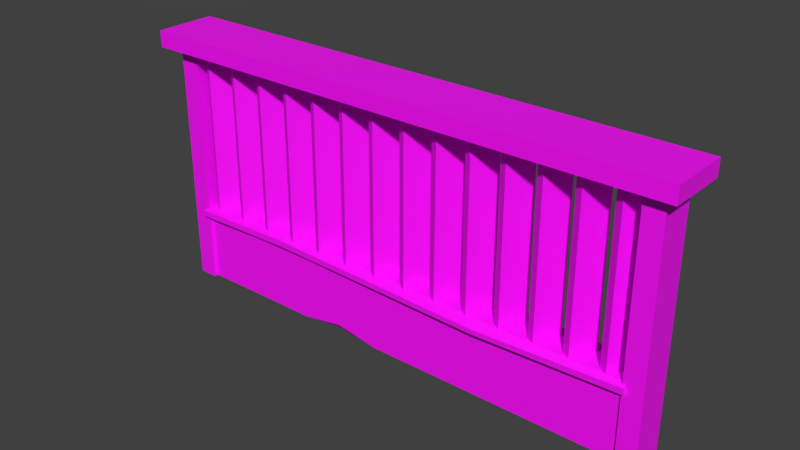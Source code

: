 # Source: Fence2.blend  (saved by Blender 2.80.74; exported with 4.5.12 LTS)
import bpy
from mathutils import Matrix  # noqa: F401  (used for matrix-valued properties, if any)

bpy.ops.wm.read_factory_settings(use_empty=True)
scene = bpy.context.scene
scene.name = 'Scene'

# ---- images (referenced by path relative to the original .blend; pixels are not part of the script)
import os
ASSET_DIR = os.environ.get("B2B_ASSET_DIR", "")  # directory of the original .blend (textures are referenced by path, not embedded)
HERE = os.path.dirname(os.path.abspath(__file__))  # packed textures are extracted next to this script under _unpacked/

def load_image(name, relpath, width, height, colorspace="sRGB"):
    """Load a texture the original file referenced (path relative to the .blend, or extracted next to this script)."""
    p = next((c for c in (os.path.join(HERE, relpath), os.path.join(ASSET_DIR, relpath)) if relpath and os.path.exists(c)), "")
    if p:
        img = bpy.data.images.load(p, check_existing=True)
        img.name = name
    else:  # same state as the original file: an image datablock whose file is absent (Cycles renders it pink)
        img = bpy.data.images.new(name, width, height)
        img.source = "FILE"
        img.filepath = "//" + (relpath or name)
    img.colorspace_settings.name = colorspace
    return img
img_uvfence2 = load_image('UVFence2', 'PolygonCity_Texture.psd', 1024, 1024, 'sRGB')

# ---- materials (node trees are filled in below, after node groups)
mat_lambert1 = bpy.data.materials.new('lambert1')
mat_lambert1.use_transparent_shadow = False
mat_lambert1.diffuse_color = (1.0, 1.0, 1.0, 1.0)
mat_lambert1.roughness = 0.5528

# ---- material node trees
mat_lambert1.use_nodes = True; mat_lambert1.node_tree.nodes.clear()
_N = mat_lambert1.node_tree.nodes; _L = mat_lambert1.node_tree.links
n0 = _N.new('ShaderNodeOutputMaterial'); n0.name = 'Material Output'; n0.location = (300, 300)
n1 = _N.new('ShaderNodeBsdfPrincipled'); n1.name = 'Principled BSDF'; n1.location = (10, 300)
n1.distribution = 'GGX'
n1.subsurface_method = 'BURLEY'
n1.inputs[2].default_value = 0.5528
n1.inputs[3].default_value = 1.45
n1.inputs[27].default_value = (0.0, 0.0, 0.0, 1.0)
n1.inputs[28].default_value = 1.0
n2 = _N.new('ShaderNodeNormalMap'); n2.name = 'Normal Map'; n2.location = (-300, -300)
n2.label = 'Normal/Map'
n2.inputs[0].default_value = 0.35
n3 = _N.new('ShaderNodeTexImage'); n3.name = 'Image Texture'; n3.location = (-300, 600)
n3.image = img_uvfence2
_L.new(n1.outputs[0], n0.inputs[0])
_L.new(n2.outputs[0], n1.inputs[5])
_L.new(n3.outputs[0], n1.inputs[0])
n0.is_active_output = True

# ---- world
world_world = bpy.data.worlds.new('World'); scene.world = world_world
world_world.color = (0.05088, 0.05088, 0.05088)
world_world.use_sun_shadow = False
world_world.sun_shadow_jitter_overblur = 0.0

# ---- meshes
me_mesh = bpy.data.meshes.new('Mesh')
me_mesh.from_pydata([(-2.518, -0.1488, 0.01152), (2.544, -0.1488, 0.01152), (-2.518, -0.1488, 0.7042), (2.544, -0.1488, 0.7154), (-2.518, 0.1606, 0.7042), (2.544, 0.1606, 0.7154), (-2.518, 0.1606, 0.01152), (2.544, 0.1606, 0.01152), (-2.518, -0.1488, 0.8275), (2.544, -0.1488, 0.8275), (2.544, 0.1606, 0.8275), (-2.518, 0.1606, 0.8275), (-2.518, -0.2258, 0.7507), (2.544, -0.2258, 0.7507), (2.544, -0.2258, 0.815), (-2.518, -0.2258, 0.815), (-2.518, 0.2375, 0.7507), (2.544, 0.2375, 0.7507), (-2.518, 0.2375, 0.815), (2.544, 0.2375, 0.815), (-1.427, -0.05417, 0.8275), (-1.427, 0.1606, 0.8275), (-1.427, 0.2108, 0.7848), (-1.427, 0.2108, 0.7507), (-1.427, 0.1606, 0.7249), (-1.427, 0.1606, 0.01152), (-1.427, -0.1488, 0.01152), (-1.427, -0.1488, 0.6914), (-1.427, -0.1959, 0.7507), (-1.427, -0.1959, 0.815), (1.025, -0.1488, 0.8275), (1.025, 0.07037, 0.8275), (1.025, 0.2539, 0.815), (1.025, 0.2539, 0.7336), (1.025, 0.1606, 0.6716), (1.025, 0.1606, 0.01152), (1.025, -0.1488, 0.01152), (1.025, -0.1488, 0.6639), (1.025, -0.2462, 0.721), (1.025, -0.2462, 0.7715), (-1.427, -0.1488, 0.2116), (-2.518, -0.1488, 0.1441), (-2.518, 0.1606, 0.1637), (-1.427, 0.1606, 0.1102), (1.025, 0.1606, 0.2055), (2.544, 0.1606, 0.09065), (2.544, -0.1488, 0.2059), (1.025, -0.1488, 0.1115), (-1.117, -0.1488, 0.01152), (-0.1997, -0.1488, 0.01152), (-0.6607, -0.1488, 0.08858), (-0.6967, -0.08394, 0.01152), (-0.1866, 0.1606, 0.01152), (0.8586, 0.1606, 0.01152), (0.5444, 0.1606, 0.09822), (0.5588, 0.07378, 0.01152), (-2.216, 0.1119, 2.621), (-2.216, 0.1119, 0.7398), (-2.341, -0.1556, 2.621), (-2.341, -0.1556, 0.7398), (-2.297, 0.1556, 2.621), (-2.297, 0.1556, 0.7398), (-2.422, -0.1119, 2.621), (-2.422, -0.1119, 0.7398), (-1.856, 0.1119, 2.621), (-1.856, 0.1119, 0.7398), (-1.981, -0.1556, 2.621), (-1.981, -0.1556, 0.7398), (-1.937, 0.1556, 2.621), (-1.937, 0.1556, 0.7398), (-2.062, -0.1119, 2.621), (-2.062, -0.1119, 0.7398), (-1.496, 0.1119, 2.621), (-1.496, 0.1119, 0.7398), (-1.621, -0.1556, 2.621), (-1.621, -0.1556, 0.7398), (-1.577, 0.1556, 2.621), (-1.577, 0.1556, 0.7398), (-1.702, -0.1119, 2.621), (-1.702, -0.1119, 0.7398), (-1.136, 0.1119, 2.621), (-1.136, 0.1119, 0.7398), (-1.261, -0.1556, 2.621), (-1.261, -0.1556, 0.7398), (-1.217, 0.1556, 2.621), (-1.217, 0.1556, 0.7398), (-1.342, -0.1119, 2.621), (-1.342, -0.1119, 0.7398), (-0.7758, 0.1119, 2.621), (-0.7758, 0.1119, 0.7398), (-0.9011, -0.1556, 2.621), (-0.9011, -0.1556, 0.7398), (-0.8568, 0.1556, 2.621), (-0.8568, 0.1556, 0.7398), (-0.9821, -0.1119, 2.621), (-0.9821, -0.1119, 0.7398), (-0.4158, 0.1119, 2.615), (-0.4158, 0.1119, 0.734), (-0.5411, -0.1556, 2.615), (-0.5411, -0.1556, 0.734), (-0.4968, 0.1556, 2.615), (-0.4968, 0.1556, 0.734), (-0.6221, -0.1119, 2.615), (-0.6221, -0.1119, 0.734), (-0.05582, 0.1119, 2.615), (-0.05582, 0.1119, 0.734), (-0.1811, -0.1556, 2.615), (-0.1811, -0.1556, 0.734), (-0.1368, 0.1556, 2.615), (-0.1368, 0.1556, 0.734), (-0.2621, -0.1119, 2.615), (-0.2621, -0.1119, 0.734), (0.3042, 0.1119, 2.615), (0.3042, 0.1119, 0.734), (0.1789, -0.1556, 2.615), (0.1789, -0.1556, 0.734), (0.2232, 0.1556, 2.615), (0.2232, 0.1556, 0.734), (0.09795, -0.1119, 2.615), (0.09795, -0.1119, 0.734), (0.6642, 0.1119, 2.615), (0.6642, 0.1119, 0.734), (0.5389, -0.1556, 2.615), (0.5389, -0.1556, 0.734), (0.5832, 0.1556, 2.615), (0.5832, 0.1556, 0.734), (0.4579, -0.1119, 2.615), (0.4579, -0.1119, 0.734), (1.024, 0.1119, 2.615), (1.024, 0.1119, 0.734), (0.8989, -0.1556, 2.615), (0.8989, -0.1556, 0.734), (0.9432, 0.1556, 2.615), (0.9432, 0.1556, 0.734), (0.8179, -0.1119, 2.615), (0.8179, -0.1119, 0.734), (1.384, 0.1119, 2.615), (1.384, 0.1119, 0.734), (1.259, -0.1556, 2.615), (1.259, -0.1556, 0.734), (1.303, 0.1556, 2.615), (1.303, 0.1556, 0.734), (1.178, -0.1119, 2.615), (1.178, -0.1119, 0.734), (1.744, 0.1119, 2.615), (1.744, 0.1119, 0.734), (1.619, -0.1556, 2.615), (1.619, -0.1556, 0.734), (1.663, 0.1556, 2.615), (1.663, 0.1556, 0.734), (1.538, -0.1119, 2.615), (1.538, -0.1119, 0.734), (2.104, 0.1119, 2.615), (2.104, 0.1119, 0.734), (1.979, -0.1556, 2.615), (1.979, -0.1556, 0.734), (2.023, 0.1556, 2.615), (2.023, 0.1556, 0.734), (1.898, -0.1119, 2.615), (1.898, -0.1119, 0.734), (2.464, 0.1119, 2.615), (2.464, 0.1119, 0.734), (2.339, -0.1556, 2.615), (2.339, -0.1556, 0.734), (2.383, 0.1556, 2.615), (2.383, 0.1556, 0.734), (2.258, -0.1119, 2.615), (2.258, -0.1119, 0.734), (-2.832, -0.3243, 2.587), (-2.832, -0.3243, 2.758), (-2.832, 0.3243, 2.587), (-2.832, 0.3243, 2.758), (2.854, -0.3243, 2.587), (2.854, -0.3243, 2.758), (2.854, 0.3243, 2.587), (2.854, 0.3243, 2.758), (-2.686, -0.1875, 0.005919), (-2.686, -0.1875, 2.699), (-2.686, 0.1875, 0.005919), (-2.686, 0.1875, 2.699), (-2.483, -0.1875, 0.005919), (-2.483, -0.1875, 2.699), (-2.483, 0.1875, 0.005919), (-2.483, 0.1875, 2.699), (2.512, -0.1875, 0.005919), (2.512, -0.1875, 2.699), (2.512, 0.1875, 0.005919), (2.512, 0.1875, 2.699), (2.715, -0.1875, 0.005919), (2.715, -0.1875, 2.699), (2.715, 0.1875, 0.005919), (2.715, 0.1875, 2.699)], [], [(0, 26, 40, 41), (8, 20, 21, 11), (42, 43, 25, 6), (6, 25, 26, 0), (1, 7, 45, 46), (6, 0, 41, 42), (12, 28, 29, 15), (3, 5, 10, 9), (23, 16, 18, 22), (4, 2, 8, 11), (2, 27, 28, 12), (3, 9, 14, 13), (29, 20, 8, 15), (8, 2, 12, 15), (24, 4, 16, 23), (4, 11, 18, 16), (11, 21, 22, 18), (10, 5, 17, 19), (20, 30, 31, 21), (22, 21, 31, 32), (33, 23, 22, 32), (34, 24, 23, 33), (54, 44, 35, 53), (51, 25, 52, 55), (50, 40, 26, 48), (28, 27, 37, 38), (29, 28, 38, 39), (39, 30, 20, 29), (30, 9, 10, 31), (32, 31, 10, 19), (17, 33, 32, 19), (5, 34, 33, 17), (35, 44, 45, 7), (36, 35, 7, 1), (47, 36, 1, 46), (38, 37, 3, 13), (39, 38, 13, 14), (9, 30, 39, 14), (41, 40, 27, 2), (42, 41, 2, 4), (4, 24, 43, 42), (44, 43, 24, 34), (45, 44, 34, 5), (46, 45, 5, 3), (37, 47, 46, 3), (27, 40, 47, 37), (49, 50, 51), (50, 48, 51), (47, 40, 50, 49, 36), (26, 25, 51, 48), (54, 55, 52), (53, 55, 54), (25, 43, 44, 54, 52), (51, 55, 36, 49), (36, 55, 53, 35), (59, 58, 62, 63), (57, 56, 58, 59), (61, 60, 56, 57), (63, 62, 60, 61), (67, 66, 70, 71), (65, 64, 66, 67), (69, 68, 64, 65), (71, 70, 68, 69), (75, 74, 78, 79), (73, 72, 74, 75), (77, 76, 72, 73), (79, 78, 76, 77), (83, 82, 86, 87), (81, 80, 82, 83), (85, 84, 80, 81), (87, 86, 84, 85), (91, 90, 94, 95), (89, 88, 90, 91), (93, 92, 88, 89), (95, 94, 92, 93), (99, 98, 102, 103), (97, 96, 98, 99), (101, 100, 96, 97), (103, 102, 100, 101), (107, 106, 110, 111), (105, 104, 106, 107), (109, 108, 104, 105), (111, 110, 108, 109), (115, 114, 118, 119), (113, 112, 114, 115), (117, 116, 112, 113), (119, 118, 116, 117), (123, 122, 126, 127), (121, 120, 122, 123), (125, 124, 120, 121), (127, 126, 124, 125), (131, 130, 134, 135), (129, 128, 130, 131), (133, 132, 128, 129), (135, 134, 132, 133), (139, 138, 142, 143), (137, 136, 138, 139), (141, 140, 136, 137), (143, 142, 140, 141), (147, 146, 150, 151), (145, 144, 146, 147), (149, 148, 144, 145), (151, 150, 148, 149), (155, 154, 158, 159), (153, 152, 154, 155), (157, 156, 152, 153), (159, 158, 156, 157), (163, 162, 166, 167), (161, 160, 162, 163), (165, 164, 160, 161), (167, 166, 164, 165), (168, 169, 171, 170), (170, 171, 175, 174), (174, 175, 173, 172), (172, 173, 169, 168), (170, 174, 172, 168), (175, 171, 169, 173), (176, 177, 179, 178), (178, 179, 183, 182), (182, 183, 181, 180), (180, 181, 177, 176), (178, 182, 180, 176), (183, 179, 177, 181), (184, 185, 187, 186), (186, 187, 191, 190), (190, 191, 189, 188), (188, 189, 185, 184)])
me_mesh.polygons.foreach_set('use_smooth', [1, 1, 1, 1, 1, 1, 1, 1, 1, 1, 1, 1, 1, 1, 1, 1, 1, 1, 1, 1, 1, 1, 1, 1, 1, 1, 1, 1, 1, 1, 1, 1, 1, 1, 1, 1, 1, 1, 1, 1, 1, 1, 1, 1, 1, 1, 1, 1, 1, 1, 1, 1, 1, 1, 1, 0, 0, 0, 0, 0, 0, 0, 0, 0, 0, 0, 0, 0, 0, 0, 0, 0, 0, 0, 0, 0, 0, 0, 0, 0, 0, 0, 0, 0, 0, 0, 0, 0, 0, 0, 0, 0, 0, 0, 0, 0, 0, 0, 0, 0, 0, 0, 0, 0, 0, 0, 0, 0, 0, 0, 0, 0, 0, 0, 0, 0, 0, 0, 0, 0, 0, 0, 0, 0, 0, 0, 0])
_k = set([(0, 6), (0, 26), (0, 41), (1, 7), (1, 36), (1, 46), (2, 12), (2, 27), (2, 41), (3, 13), (3, 37), (3, 46), (4, 16), (4, 24), (4, 42), (5, 17), (5, 34), (5, 45), (6, 25), (6, 42), (7, 35), (7, 45), (8, 11), (8, 15), (8, 20), (9, 10), (9, 14), (9, 30), (10, 19), (10, 31), (11, 18), (11, 21), (12, 15), (12, 28), (13, 14), (13, 38), (14, 39), (15, 29), (16, 18), (16, 23), (17, 19), (17, 33), (18, 22), (19, 32), (20, 29), (20, 30), (21, 22), (21, 31), (22, 23), (22, 32), (23, 24), (23, 33), (24, 34), (25, 52), (26, 48), (27, 28), (27, 37), (28, 29), (28, 38), (29, 39), (30, 39), (31, 32), (32, 33), (33, 34), (35, 53), (36, 49), (37, 38), (38, 39), (48, 50), (48, 51), (49, 50), (49, 51), (50, 51), (52, 54), (52, 55), (53, 54), (53, 55), (54, 55)])
me_mesh.attributes.new('sharp_edge', 'BOOLEAN', 'EDGE').data.foreach_set('value', [ (min(e.vertices), max(e.vertices)) in _k for e in me_mesh.edges])
_uv = me_mesh.uv_layers.new(name='map1')
_uv.uv.foreach_set('vector', [0.7911, 0.02809, 0.7911, 0.1122, 0.7756, 0.1122, 0.7808, 0.02809, 0.1791, 0.05009, 0.2653, 0.05751, 0.2655, 0.07438, 0.1788, 0.07425, 0.6689, 0.4185, 0.673, 0.3344, 0.6806, 0.3344, 0.6806, 0.4185, 0.8931, 0.02416, 0.8915, 0.1082, 0.8676, 0.1078, 0.8692, 0.02371, 0.3681, 0.8605, 0.3681, 0.8843, 0.362, 0.8843, 0.3532, 0.8605, 0.2416, 0.4178, 0.2416, 0.4417, 0.2314, 0.4417, 0.2299, 0.4178, 0.1793, 0.03896, 0.2652, 0.04136, 0.2652, 0.04638, 0.1791, 0.04399, 0.3139, 0.8605, 0.3139, 0.8843, 0.3052, 0.8843, 0.3052, 0.8605, 0.2655, 0.08251, 0.1788, 0.08543, 0.1787, 0.08037, 0.2655, 0.07955, 0.1882, 0.4178, 0.1882, 0.4417, 0.1787, 0.4417, 0.1787, 0.4178, 0.1796, 0.03194, 0.2653, 0.03547, 0.2652, 0.04136, 0.1793, 0.03896, 0.3139, 0.8605, 0.3052, 0.8605, 0.3062, 0.8546, 0.3111, 0.8546, 0.2652, 0.04638, 0.2653, 0.05751, 0.1791, 0.05009, 0.1791, 0.04399, 0.1787, 0.4417, 0.1882, 0.4417, 0.1846, 0.4476, 0.1796, 0.4476, 0.2656, 0.08693, 0.1792, 0.0925, 0.1788, 0.08543, 0.2655, 0.08251, 0.1882, 0.4178, 0.1787, 0.4178, 0.1796, 0.4119, 0.1846, 0.4119, 0.1788, 0.07425, 0.2655, 0.07438, 0.2655, 0.07955, 0.1787, 0.08037, 0.3052, 0.8843, 0.3139, 0.8843, 0.3111, 0.8903, 0.3062, 0.8903, 0.2653, 0.05751, 0.4535, 0.0491, 0.4535, 0.06577, 0.2655, 0.07438, 0.2655, 0.07955, 0.2655, 0.07438, 0.4535, 0.06577, 0.4535, 0.07976, 0.4535, 0.08594, 0.2655, 0.08251, 0.2655, 0.07955, 0.4535, 0.07976, 0.4534, 0.09447, 0.2656, 0.08693, 0.2655, 0.08251, 0.4535, 0.08594, 0.6739, 0.1823, 0.6656, 0.1453, 0.6806, 0.1453, 0.6806, 0.1581, 0.8713, 0.1651, 0.8915, 0.1082, 0.89, 0.205, 0.8835, 0.2631, 0.7851, 0.1713, 0.7756, 0.1122, 0.7911, 0.1122, 0.7911, 0.1361, 0.2652, 0.04136, 0.2653, 0.03547, 0.4533, 0.02809, 0.4534, 0.0367, 0.2652, 0.04638, 0.2652, 0.04136, 0.4534, 0.0367, 0.4535, 0.04055, 0.4535, 0.04055, 0.4535, 0.0491, 0.2653, 0.05751, 0.2652, 0.04638, 0.4535, 0.0491, 0.5693, 0.04925, 0.5692, 0.07295, 0.4535, 0.06577, 0.4535, 0.07976, 0.4535, 0.06577, 0.5692, 0.07295, 0.5692, 0.07893, 0.5692, 0.08386, 0.4535, 0.08594, 0.4535, 0.07976, 0.5692, 0.07893, 0.5694, 0.09035, 0.4534, 0.09447, 0.4535, 0.08594, 0.5692, 0.08386, 0.6806, 0.1453, 0.6656, 0.1453, 0.6745, 0.02809, 0.6806, 0.02809, 0.8657, 0.2991, 0.8892, 0.2995, 0.8874, 0.4151, 0.8639, 0.4147, 0.7834, 0.3014, 0.7911, 0.3014, 0.7911, 0.4185, 0.7761, 0.4185, 0.4534, 0.0367, 0.4533, 0.02809, 0.5694, 0.03188, 0.5693, 0.03839, 0.4535, 0.04055, 0.4534, 0.0367, 0.5693, 0.03839, 0.5693, 0.0433, 0.5693, 0.04925, 0.4535, 0.0491, 0.4535, 0.04055, 0.5693, 0.0433, 0.7808, 0.02809, 0.7756, 0.1122, 0.7386, 0.1122, 0.7377, 0.02809, 0.2299, 0.4178, 0.2314, 0.4417, 0.1882, 0.4417, 0.1882, 0.4178, 0.6272, 0.4185, 0.6256, 0.3344, 0.673, 0.3344, 0.6689, 0.4185, 0.6656, 0.1453, 0.673, 0.3344, 0.6256, 0.3344, 0.6297, 0.1453, 0.6745, 0.02809, 0.6656, 0.1453, 0.6297, 0.1453, 0.6263, 0.02809, 0.3532, 0.8605, 0.362, 0.8843, 0.3139, 0.8843, 0.3139, 0.8605, 0.7408, 0.3014, 0.7834, 0.3014, 0.7761, 0.4185, 0.7368, 0.4185, 0.7386, 0.1122, 0.7756, 0.1122, 0.7834, 0.3014, 0.7408, 0.3014, 0.8664, 0.2038, 0.8633, 0.1679, 0.8713, 0.1651, 0.8633, 0.1679, 0.8672, 0.1317, 0.8713, 0.1651, 0.7834, 0.3014, 0.7756, 0.1122, 0.7851, 0.1713, 0.7911, 0.2069, 0.7911, 0.3014, 0.8676, 0.1078, 0.8915, 0.1082, 0.8713, 0.1651, 0.8672, 0.1317, 0.8931, 0.2619, 0.8835, 0.2631, 0.89, 0.205, 0.8894, 0.2868, 0.8835, 0.2631, 0.8931, 0.2619, 0.6806, 0.3344, 0.673, 0.3344, 0.6656, 0.1453, 0.6739, 0.1823, 0.6806, 0.2387, 0.8713, 0.1651, 0.8835, 0.2631, 0.8657, 0.2991, 0.8664, 0.2038, 0.8657, 0.2991, 0.8835, 0.2631, 0.8894, 0.2868, 0.8892, 0.2995, 0.02809, 0.7355, 0.1732, 0.7355, 0.1732, 0.7426, 0.02809, 0.7426, 0.02809, 0.7725, 0.1732, 0.7725, 0.1732, 0.7952, 0.02809, 0.7952, 0.02809, 0.7654, 0.1732, 0.7654, 0.1732, 0.7725, 0.02809, 0.7725, 0.02809, 0.7426, 0.1732, 0.7426, 0.1732, 0.7654, 0.02809, 0.7654, 0.2293, 0.7355, 0.3744, 0.7355, 0.3744, 0.7426, 0.2293, 0.7426, 0.2293, 0.7725, 0.3744, 0.7725, 0.3744, 0.7952, 0.2293, 0.7952, 0.2293, 0.7654, 0.3744, 0.7654, 0.3744, 0.7725, 0.2293, 0.7725, 0.2293, 0.7426, 0.3744, 0.7426, 0.3744, 0.7654, 0.2293, 0.7654, 0.1787, 0.2959, 0.3237, 0.2959, 0.3237, 0.303, 0.1787, 0.303, 0.1787, 0.3329, 0.3237, 0.3329, 0.3237, 0.3557, 0.1787, 0.3557, 0.1787, 0.3258, 0.3237, 0.3258, 0.3237, 0.3329, 0.1787, 0.3329, 0.1787, 0.303, 0.3237, 0.303, 0.3237, 0.3258, 0.1787, 0.3258, 0.2293, 0.6195, 0.3744, 0.6195, 0.3744, 0.6266, 0.2293, 0.6266, 0.2293, 0.6565, 0.3744, 0.6565, 0.3744, 0.6793, 0.2293, 0.6793, 0.2293, 0.6494, 0.3744, 0.6494, 0.3744, 0.6565, 0.2293, 0.6565, 0.2293, 0.6266, 0.3744, 0.6266, 0.3744, 0.6494, 0.2293, 0.6494, 0.02809, 0.6195, 0.1732, 0.6195, 0.1732, 0.6266, 0.02809, 0.6266, 0.02809, 0.6565, 0.1732, 0.6565, 0.1732, 0.6793, 0.02809, 0.6793, 0.02809, 0.6494, 0.1732, 0.6494, 0.1732, 0.6565, 0.02809, 0.6565, 0.02809, 0.6266, 0.1732, 0.6266, 0.1732, 0.6494, 0.02809, 0.6494, 0.1732, 0.9112, 0.02809, 0.9112, 0.02809, 0.9041, 0.1732, 0.9041, 0.1732, 0.8742, 0.02809, 0.8742, 0.02809, 0.8514, 0.1732, 0.8514, 0.1732, 0.8813, 0.02809, 0.8813, 0.02809, 0.8742, 0.1732, 0.8742, 0.1732, 0.9041, 0.02809, 0.9041, 0.02809, 0.8813, 0.1732, 0.8813, 0.3799, 0.441, 0.3799, 0.2959, 0.387, 0.2959, 0.387, 0.441, 0.4169, 0.441, 0.4169, 0.2959, 0.4397, 0.2959, 0.4397, 0.441, 0.4098, 0.441, 0.4098, 0.2959, 0.4169, 0.2959, 0.4169, 0.441, 0.387, 0.441, 0.387, 0.2959, 0.4098, 0.2959, 0.4098, 0.441, 0.9159, 0.5345, 0.7708, 0.5345, 0.7708, 0.5274, 0.9159, 0.5274, 0.9159, 0.4975, 0.7708, 0.4975, 0.7708, 0.4747, 0.9159, 0.4747, 0.9159, 0.5046, 0.7708, 0.5046, 0.7708, 0.4975, 0.9159, 0.4975, 0.9159, 0.5274, 0.7708, 0.5274, 0.7708, 0.5046, 0.9159, 0.5046, 0.5694, 0.9143, 0.4243, 0.9143, 0.4243, 0.9072, 0.5694, 0.9072, 0.5694, 0.8773, 0.4243, 0.8773, 0.4243, 0.8546, 0.5694, 0.8546, 0.5694, 0.8844, 0.4243, 0.8844, 0.4243, 0.8773, 0.5694, 0.8773, 0.5694, 0.9072, 0.4243, 0.9072, 0.4243, 0.8844, 0.5694, 0.8844, 0.9159, 0.6504, 0.7708, 0.6504, 0.7708, 0.6433, 0.9159, 0.6433, 0.9159, 0.6134, 0.7708, 0.6134, 0.7708, 0.5907, 0.9159, 0.5907, 0.9159, 0.6205, 0.7708, 0.6205, 0.7708, 0.6134, 0.9159, 0.6134, 0.9159, 0.6433, 0.7708, 0.6433, 0.7708, 0.6205, 0.9159, 0.6205, 0.7707, 0.9143, 0.6256, 0.9143, 0.6256, 0.9072, 0.7707, 0.9072, 0.7707, 0.8773, 0.6256, 0.8773, 0.6256, 0.8546, 0.7707, 0.8546, 0.7707, 0.8844, 0.6256, 0.8844, 0.6256, 0.8773, 0.7707, 0.8773, 0.7707, 0.9072, 0.6256, 0.9072, 0.6256, 0.8844, 0.7707, 0.8844, 0.7707, 0.7984, 0.6256, 0.7984, 0.6256, 0.7913, 0.7707, 0.7913, 0.7707, 0.7614, 0.6256, 0.7614, 0.6256, 0.7386, 0.7707, 0.7386, 0.7707, 0.7685, 0.6256, 0.7685, 0.6256, 0.7614, 0.7707, 0.7614, 0.7707, 0.7913, 0.6256, 0.7913, 0.6256, 0.7685, 0.7707, 0.7685, 0.9719, 0.7984, 0.8268, 0.7984, 0.8268, 0.7913, 0.9719, 0.7913, 0.9719, 0.7614, 0.8268, 0.7614, 0.8268, 0.7386, 0.9719, 0.7386, 0.9719, 0.7685, 0.8268, 0.7685, 0.8268, 0.7614, 0.9719, 0.7614, 0.9719, 0.7913, 0.8268, 0.7913, 0.8268, 0.7685, 0.9719, 0.7685, 0.4306, 0.7646, 0.4306, 0.6195, 0.4377, 0.6195, 0.4377, 0.7646, 0.4676, 0.7646, 0.4676, 0.6195, 0.4904, 0.6195, 0.4904, 0.7646, 0.4605, 0.7646, 0.4605, 0.6195, 0.4676, 0.6195, 0.4676, 0.7646, 0.4377, 0.7646, 0.4377, 0.6195, 0.4605, 0.6195, 0.4605, 0.7646, 0.0572, 0.457, 0.06883, 0.4437, 0.1095, 0.4402, 0.1225, 0.4571, 0.1225, 0.4571, 0.1095, 0.4402, 0.1058, 0.02821, 0.1225, 0.02809, 0.8268, 0.8677, 0.8268, 0.8546, 0.8769, 0.8546, 0.8769, 0.8677, 0.02809, 0.03191, 0.04088, 0.03104, 0.06883, 0.4437, 0.0572, 0.457, 0.02809, 0.5133, 0.4666, 0.5133, 0.4666, 0.5633, 0.02809, 0.5633, 0.1058, 0.02821, 0.1095, 0.4402, 0.06883, 0.4437, 0.04088, 0.03104, 0.1787, 0.1663, 0.3864, 0.1663, 0.3864, 0.1952, 0.1787, 0.1952, 0.1787, 0.1952, 0.3864, 0.1952, 0.3864, 0.2108, 0.1787, 0.2108, 0.1787, 0.2108, 0.3864, 0.2108, 0.3864, 0.2397, 0.1787, 0.2397, 0.1787, 0.1507, 0.3864, 0.1507, 0.3864, 0.1663, 0.1787, 0.1663, 0.3134, 0.4408, 0.2978, 0.4408, 0.2978, 0.4119, 0.3134, 0.4119, 0.4426, 0.1663, 0.4426, 0.1507, 0.4715, 0.1507, 0.4715, 0.1663, 0.7147, 0.4747, 0.7147, 0.6824, 0.6857, 0.6824, 0.6857, 0.4747, 0.6857, 0.4747, 0.6857, 0.6824, 0.6701, 0.6824, 0.6701, 0.4747, 0.6701, 0.4747, 0.6701, 0.6824, 0.6412, 0.6824, 0.6412, 0.4747, 0.6412, 0.4747, 0.6412, 0.6824, 0.6256, 0.6824, 0.6256, 0.4747])
me_mesh.materials.append(mat_lambert1)
me_mesh.use_remesh_preserve_volume = False
me_mesh.use_remesh_preserve_attributes = False
me_mesh.use_mirror_vertex_groups = False
me_mesh.update()
me_mesh.normals_split_custom_set([tuple(v) for v in zip(*[iter([9.566e-11, -1.0, -1.643e-07, 1.356e-09, -1.0, -1.872e-07, 1.169e-09, -1.0, -2.119e-07, -6.408e-10, -1.0, -1.989e-07, 0.0, 0.0, 1.0, 0.0, 0.0, 1.0, 0.0, 0.0, 1.0, 0.0, 0.0, 1.0, -3.212e-09, 1.0, 2.436e-07, -1.811e-09, 1.0, 2.362e-07, -8.852e-10, 1.0, 3.068e-07, -2.456e-09, 1.0, 3.267e-07, 0.0, 1.626e-07, -1.0, 1.427e-10, 1.625e-07, -1.0, 2.365e-10, 1.624e-07, -1.0, 0.0, 1.626e-07, -1.0, 1.0, 7.045e-07, 0.0, 1.0, 7.045e-07, 0.0, 1.0, 6.948e-07, 0.0, 1.0, 6.891e-07, 0.0, -1.0, -5.074e-07, 0.0, -1.0, -5.074e-07, 0.0, -1.0, -2.639e-07, 0.0, -1.0, -2.435e-07, 0.0, 0.02742, -0.9996, -2.122e-07, 0.02742, -0.9996, -2.122e-07, 0.02742, -0.9996, -2.122e-07, 0.02742, -0.9996, -2.122e-07, 1.0, 2.492e-07, 0.0, 1.0, -3.354e-07, 0.0, 1.0, -1.038e-06, 0.0, 1.0, 0.0, 0.0, 0.02447, 0.9997, 2.774e-07, 0.02447, 0.9997, 2.774e-07, 0.02447, 0.9997, 2.774e-07, 0.02447, 0.9997, 2.774e-07, -1.0, 0.0, 0.0, -1.0, 0.0, 0.0, -1.0, 0.0, 0.0, -1.0, 0.0, 0.0, 0.004458, -0.6488, -0.761, 0.004458, -0.6488, -0.761, 0.004458, -0.6488, -0.761, 0.004458, -0.6488, -0.761, 1.0, 2.492e-07, 0.0, 1.0, 0.0, 0.0, 1.0, 0.0, 0.0, 1.0, 0.0, 0.0, 0.006452, -0.113, 0.9936, 0.006452, -0.113, 0.9936, 0.006452, -0.113, 0.9936, 0.006452, -0.113, 0.9936, -1.0, 0.0, 0.0, -1.0, 0.0, 0.0, -1.0, 0.0, 0.0, -1.0, 0.0, 0.0, 0.01432, 0.4937, -0.8695, 0.01432, 0.4937, -0.8695, 0.01432, 0.4937, -0.8695, 0.01432, 0.4937, -0.8695, -1.0, 0.0, 0.0, -1.0, 0.0, 0.0, -1.0, 0.0, 0.0, -1.0, 0.0, 0.0, 0.01757, 0.3972, 0.9176, 0.01757, 0.3972, 0.9176, 0.01757, 0.3972, 0.9176, 0.01757, 0.3972, 0.9176, 1.0, -1.038e-06, 0.0, 1.0, -3.354e-07, 0.0, 1.0, -2.195e-06, 0.0, 1.0, -2.195e-06, 0.0, 0.0, 0.0, 1.0, 0.0, 0.0, 1.0, 0.0, 0.0, 1.0, 0.0, 0.0, 1.0, -0.003793, 0.2293, 0.9734, -0.003793, 0.2293, 0.9734, -0.003793, 0.2293, 0.9734, -0.003793, 0.2293, 0.9734, -0.01757, 0.9998, 0.0, -0.01757, 0.9998, 0.0, -0.01757, 0.9998, 0.0, -0.01757, 0.9998, 0.0, -0.01682, 0.5212, -0.8533, -0.01682, 0.5212, -0.8533, -0.01682, 0.5212, -0.8533, -0.01682, 0.5212, -0.8533, 1.963e-10, 1.0, 2.903e-07, 4.619e-10, 1.0, 2.092e-07, -7.82e-10, 1.0, 2.633e-07, -2.848e-09, 1.0, 3.112e-07, -2.799e-10, 1.633e-07, -1.0, 1.427e-10, 1.625e-07, -1.0, -4.394e-10, 1.636e-07, -1.0, 2.713e-10, 1.626e-07, -1.0, 2.146e-09, -1.0, -1.858e-07, 1.169e-09, -1.0, -2.119e-07, 1.356e-09, -1.0, -1.872e-07, 2.616e-09, -1.0, -2.102e-07, -0.01553, -0.6269, -0.7789, -0.01553, -0.6269, -0.7789, -0.01553, -0.6269, -0.7789, -0.01553, -0.6269, -0.7789, -0.02054, -0.9998, 0.0, -0.02054, -0.9998, 0.0, -0.02054, -0.9998, 0.0, -0.02054, -0.9998, 0.0, 0.0004037, -0.2751, 0.9614, 0.0004037, -0.2751, 0.9614, 0.0004037, -0.2751, 0.9614, 0.0004037, -0.2751, 0.9614, 0.0, 0.0, 1.0, 0.0, 0.0, 1.0, 0.0, 0.0, 1.0, 0.0, 0.0, 1.0, -0.002308, 0.09502, 0.9955, -0.002308, 0.09502, 0.9955, -0.002308, 0.09502, 0.9955, -0.002308, 0.09502, 0.9955, 0.01079, 0.9999, 0.0, 0.01079, 0.9999, 0.0, 0.01079, 0.9999, 0.0, 0.01079, 0.9999, 0.0, 0.02006, 0.4959, -0.8681, 0.02006, 0.4959, -0.8681, 0.02006, 0.4959, -0.8681, 0.02006, 0.4959, -0.8681, -7.82e-10, 1.0, 2.633e-07, 4.619e-10, 1.0, 2.092e-07, 2.803e-09, 1.0, 1.9e-07, 1.284e-09, 1.0, 2.155e-07, 5.253e-10, 1.625e-07, -1.0, 7.331e-10, 1.625e-07, -1.0, 0.0, 1.626e-07, -1.0, 0.0, 1.626e-07, -1.0, -6.347e-10, -1.0, -2.095e-07, -7.09e-10, -1.0, -1.916e-07, -3.515e-09, -1.0, -2e-07, -4.082e-09, -1.0, -2.113e-07, 0.02675, -0.4679, -0.8834, 0.02675, -0.4679, -0.8834, 0.02675, -0.4679, -0.8834, 0.02675, -0.4679, -0.8834, 0.01347, -0.9999, 0.0, 0.01347, -0.9999, 0.0, 0.01347, -0.9999, 0.0, 0.01347, -0.9999, 0.0, -0.01089, -0.3653, 0.9308, -0.01089, -0.3653, 0.9308, -0.01089, -0.3653, 0.9308, -0.01089, -0.3653, 0.9308, -6.408e-10, -1.0, -1.989e-07, 1.169e-09, -1.0, -2.119e-07, 1.003e-09, -1.0, -2.359e-07, -1.438e-09, -1.0, -2.365e-07, -1.0, -2.435e-07, 0.0, -1.0, -2.639e-07, 0.0, -1.0, 0.0, 0.0, -1.0, 0.0, 0.0, -3.922e-09, 1.0, 1.656e-07, -2.789e-09, 1.0, 1.615e-07, -1.811e-09, 1.0, 2.362e-07, -3.212e-09, 1.0, 2.436e-07, 4.619e-10, 1.0, 2.092e-07, -1.811e-09, 1.0, 2.362e-07, -2.789e-09, 1.0, 1.615e-07, 1.418e-09, 1.0, 1.596e-07, 2.803e-09, 1.0, 1.9e-07, 4.619e-10, 1.0, 2.092e-07, 1.418e-09, 1.0, 1.596e-07, 4.476e-09, 1.0, 1.619e-07, 1.0, 6.891e-07, 0.0, 1.0, 6.948e-07, 0.0, 1.0, -3.354e-07, 0.0, 1.0, 2.492e-07, 0.0, -5.928e-10, -1.0, -2.285e-07, -6.347e-10, -1.0, -2.095e-07, -4.082e-09, -1.0, -2.113e-07, -4.607e-09, -1.0, -2.217e-07, 1.003e-09, -1.0, -2.359e-07, 1.169e-09, -1.0, -2.119e-07, -6.347e-10, -1.0, -2.095e-07, -5.928e-10, -1.0, -2.285e-07, -0.1023, -0.784, -0.6122, -0.1023, -0.784, -0.6122, -0.1023, -0.784, -0.6122, 0.1131, -0.7335, -0.6702, 0.1131, -0.7335, -0.6702, 0.1131, -0.7335, -0.6702, -6.347e-10, -1.0, -2.095e-07, 1.169e-09, -1.0, -2.119e-07, 2.146e-09, -1.0, -1.858e-07, 2.097e-09, -1.0, -1.833e-07, -7.09e-10, -1.0, -1.916e-07, 2.365e-10, 1.624e-07, -1.0, 1.427e-10, 1.625e-07, -1.0, -2.799e-10, 1.633e-07, -1.0, 4.73e-10, 1.622e-07, -1.0, 0.0828, 0.7112, -0.6981, 0.0828, 0.7112, -0.6981, 0.0828, 0.7112, -0.6981, -0.1959, 0.6767, -0.7097, -0.1959, 0.6767, -0.7097, -0.1959, 0.6767, -0.7097, -8.852e-10, 1.0, 3.068e-07, -1.811e-09, 1.0, 2.362e-07, 4.619e-10, 1.0, 2.092e-07, 1.963e-10, 1.0, 2.903e-07, 6.857e-10, 1.0, 2.869e-07, -2.799e-10, 1.633e-07, -1.0, 2.713e-10, 1.626e-07, -1.0, 5.253e-10, 1.625e-07, -1.0, 0.0, 1.626e-07, -1.0, 5.253e-10, 1.625e-07, -1.0, 2.713e-10, 1.626e-07, -1.0, 1.466e-09, 1.624e-07, -1.0, 7.331e-10, 1.625e-07, -1.0, -0.4753, -0.8798, 1.076e-08, -0.4753, -0.8798, 1.076e-08, -0.4753, -0.8798, 1.076e-08, -0.4753, -0.8798, 1.076e-08, 0.9056, -0.424, 7.669e-08, 0.9056, -0.424, 7.669e-08, 0.9056, -0.424, 7.669e-08, 0.9056, -0.424, 7.669e-08, 0.4753, 0.8798, -1.418e-08, 0.4753, 0.8798, -1.418e-08, 0.4753, 0.8798, -1.418e-08, 0.4753, 0.8798, -1.418e-08, -0.9056, 0.424, -9.22e-09, -0.9056, 0.424, -9.22e-09, -0.9056, 0.424, -9.22e-09, -0.9056, 0.424, -9.22e-09, -0.4753, -0.8798, 1.614e-08, -0.4753, -0.8798, 1.614e-08, -0.4753, -0.8798, 1.614e-08, -0.4753, -0.8798, 1.614e-08, 0.9056, -0.424, 4.778e-08, 0.9056, -0.424, 4.778e-08, 0.9056, -0.424, 4.778e-08, 0.9056, -0.424, 4.778e-08, 0.4753, 0.8798, -2.86e-08, 0.4753, 0.8798, -2.86e-08, 0.4753, 0.8798, -2.86e-08, 0.4753, 0.8798, -2.86e-08, -0.9056, 0.424, -9.22e-09, -0.9056, 0.424, -9.22e-09, -0.9056, 0.424, -9.22e-09, -0.9056, 0.424, -9.22e-09, -0.4753, -0.8798, 1.076e-08, -0.4753, -0.8798, 1.076e-08, -0.4753, -0.8798, 1.076e-08, -0.4753, -0.8798, 1.076e-08, 0.9056, -0.424, 7.669e-08, 0.9056, -0.424, 7.669e-08, 0.9056, -0.424, 7.669e-08, 0.9056, -0.424, 7.669e-08, 0.4753, 0.8798, -1.418e-08, 0.4753, 0.8798, -1.418e-08, 0.4753, 0.8798, -1.418e-08, 0.4753, 0.8798, -1.418e-08, -0.9056, 0.424, -9.22e-09, -0.9056, 0.424, -9.22e-09, -0.9056, 0.424, -9.22e-09, -0.9056, 0.424, -9.22e-09, -0.4753, -0.8798, 1.614e-08, -0.4753, -0.8798, 1.614e-08, -0.4753, -0.8798, 1.614e-08, -0.4753, -0.8798, 1.614e-08, 0.9056, -0.424, 7.669e-08, 0.9056, -0.424, 7.669e-08, 0.9056, -0.424, 7.669e-08, 0.9056, -0.424, 7.669e-08, 0.4753, 0.8798, -1.418e-08, 0.4753, 0.8798, -1.418e-08, 0.4753, 0.8798, -1.418e-08, 0.4753, 0.8798, -1.418e-08, -0.9056, 0.424, -9.22e-09, -0.9056, 0.424, -9.22e-09, -0.9056, 0.424, -9.22e-09, -0.9056, 0.424, -9.22e-09, -0.4753, -0.8798, 1.614e-08, -0.4753, -0.8798, 1.614e-08, -0.4753, -0.8798, 1.614e-08, -0.4753, -0.8798, 1.614e-08, 0.9056, -0.424, 7.669e-08, 0.9056, -0.424, 7.669e-08, 0.9056, -0.424, 7.669e-08, 0.9056, -0.424, 7.669e-08, 0.4753, 0.8798, -1.418e-08, 0.4753, 0.8798, -1.418e-08, 0.4753, 0.8798, -1.418e-08, 0.4753, 0.8798, -1.418e-08, -0.9056, 0.424, -9.639e-09, -0.9056, 0.424, -9.639e-09, -0.9056, 0.424, -9.639e-09, -0.9056, 0.424, -9.639e-09, -0.4753, -0.8798, 1.076e-08, -0.4753, -0.8798, 1.076e-08, -0.4753, -0.8798, 1.076e-08, -0.4753, -0.8798, 1.076e-08, 0.9056, -0.424, 6.245e-08, 0.9056, -0.424, 6.245e-08, 0.9056, -0.424, 6.245e-08, 0.9056, -0.424, 6.245e-08, 0.4753, 0.8798, -2.408e-08, 0.4753, 0.8798, -2.408e-08, 0.4753, 0.8798, -2.408e-08, 0.4753, 0.8798, -2.408e-08, -0.9056, 0.424, -9.22e-09, -0.9056, 0.424, -9.22e-09, -0.9056, 0.424, -9.22e-09, -0.9056, 0.424, -9.22e-09, -0.4753, -0.8798, 1.614e-08, -0.4753, -0.8798, 1.614e-08, -0.4753, -0.8798, 1.614e-08, -0.4753, -0.8798, 1.614e-08, 0.9056, -0.424, 6.957e-08, 0.9056, -0.424, 6.957e-08, 0.9056, -0.424, 6.957e-08, 0.9056, -0.424, 6.957e-08, 0.4753, 0.8798, -1.107e-08, 0.4753, 0.8798, -1.107e-08, 0.4753, 0.8798, -1.107e-08, 0.4753, 0.8798, -1.107e-08, -0.9056, 0.424, -9.22e-09, -0.9056, 0.424, -9.22e-09, -0.9056, 0.424, -9.22e-09, -0.9056, 0.424, -9.22e-09, -0.4753, -0.8798, 1.614e-08, -0.4753, -0.8798, 1.614e-08, -0.4753, -0.8798, 1.614e-08, -0.4753, -0.8798, 1.614e-08, 0.9056, -0.424, 6.915e-08, 0.9056, -0.424, 6.915e-08, 0.9056, -0.424, 6.915e-08, 0.9056, -0.424, 6.915e-08, 0.4753, 0.8798, -1.107e-08, 0.4753, 0.8798, -1.107e-08, 0.4753, 0.8798, -1.107e-08, 0.4753, 0.8798, -1.107e-08, -0.9056, 0.424, -9.22e-09, -0.9056, 0.424, -9.22e-09, -0.9056, 0.424, -9.22e-09, -0.9056, 0.424, -9.22e-09, -0.4753, -0.8798, 1.614e-08, -0.4753, -0.8798, 1.614e-08, -0.4753, -0.8798, 1.614e-08, -0.4753, -0.8798, 1.614e-08, 0.9056, -0.424, 7.711e-08, 0.9056, -0.424, 7.711e-08, 0.9056, -0.424, 7.711e-08, 0.9056, -0.424, 7.711e-08, 0.4753, 0.8798, -8.804e-09, 0.4753, 0.8798, -8.804e-09, 0.4753, 0.8798, -8.804e-09, 0.4753, 0.8798, -8.804e-09, -0.9056, 0.424, -9.22e-09, -0.9056, 0.424, -9.22e-09, -0.9056, 0.424, -9.22e-09, -0.9056, 0.424, -9.22e-09, -0.4753, -0.8798, 1.076e-08, -0.4753, -0.8798, 1.076e-08, -0.4753, -0.8798, 1.076e-08, -0.4753, -0.8798, 1.076e-08, 0.9056, -0.424, 7.711e-08, 0.9056, -0.424, 7.711e-08, 0.9056, -0.424, 7.711e-08, 0.9056, -0.424, 7.711e-08, 0.4753, 0.8798, -8.804e-09, 0.4753, 0.8798, -8.804e-09, 0.4753, 0.8798, -8.804e-09, 0.4753, 0.8798, -8.804e-09, -0.9056, 0.424, -9.22e-09, -0.9056, 0.424, -9.22e-09, -0.9056, 0.424, -9.22e-09, -0.9056, 0.424, -9.22e-09, -0.4753, -0.8798, 1.076e-08, -0.4753, -0.8798, 1.076e-08, -0.4753, -0.8798, 1.076e-08, -0.4753, -0.8798, 1.076e-08, 0.9056, -0.424, 7.669e-08, 0.9056, -0.424, 7.669e-08, 0.9056, -0.424, 7.669e-08, 0.9056, -0.424, 7.669e-08, 0.4753, 0.8798, -1.418e-08, 0.4753, 0.8798, -1.418e-08, 0.4753, 0.8798, -1.418e-08, 0.4753, 0.8798, -1.418e-08, -0.9056, 0.424, -9.22e-09, -0.9056, 0.424, -9.22e-09, -0.9056, 0.424, -9.22e-09, -0.9056, 0.424, -9.22e-09, -0.4753, -0.8798, 1.076e-08, -0.4753, -0.8798, 1.076e-08, -0.4753, -0.8798, 1.076e-08, -0.4753, -0.8798, 1.076e-08, 0.9056, -0.424, 4.778e-08, 0.9056, -0.424, 4.778e-08, 0.9056, -0.424, 4.778e-08, 0.9056, -0.424, 4.778e-08, 0.4753, 0.8798, -2.86e-08, 0.4753, 0.8798, -2.86e-08, 0.4753, 0.8798, -2.86e-08, 0.4753, 0.8798, -2.86e-08, -0.9056, 0.424, -9.22e-09, -0.9056, 0.424, -9.22e-09, -0.9056, 0.424, -9.22e-09, -0.9056, 0.424, -9.22e-09, -0.4753, -0.8798, 1.076e-08, -0.4753, -0.8798, 1.076e-08, -0.4753, -0.8798, 1.076e-08, -0.4753, -0.8798, 1.076e-08, 0.9056, -0.424, 7.711e-08, 0.9056, -0.424, 7.711e-08, 0.9056, -0.424, 7.711e-08, 0.9056, -0.424, 7.711e-08, 0.4753, 0.8798, -1.418e-08, 0.4753, 0.8798, -1.418e-08, 0.4753, 0.8798, -1.418e-08, 0.4753, 0.8798, -1.418e-08, -0.9056, 0.424, -9.22e-09, -0.9056, 0.424, -9.22e-09, -0.9056, 0.424, -9.22e-09, -0.9056, 0.424, -9.22e-09, -0.4754, -0.8798, 1.076e-08, -0.4754, -0.8798, 1.076e-08, -0.4754, -0.8798, 1.076e-08, -0.4754, -0.8798, 1.076e-08, 0.9056, -0.424, 7.669e-08, 0.9056, -0.424, 7.669e-08, 0.9056, -0.424, 7.669e-08, 0.9056, -0.424, 7.669e-08, 0.4753, 0.8798, -1.418e-08, 0.4753, 0.8798, -1.418e-08, 0.4753, 0.8798, -1.418e-08, 0.4753, 0.8798, -1.418e-08, -0.9056, 0.424, -9.22e-09, -0.9056, 0.424, -9.22e-09, -0.9056, 0.424, -9.22e-09, -0.9056, 0.424, -9.22e-09, -1.0, 0.0, 0.0, -1.0, 0.0, 0.0, -1.0, 0.0, 0.0, -1.0, 0.0, 0.0, 0.0, 1.0, 1.226e-07, 0.0, 1.0, 1.226e-07, 0.0, 1.0, 1.226e-07, 0.0, 1.0, 1.226e-07, 1.0, 0.0, 0.0, 1.0, 0.0, 0.0, 1.0, 0.0, 0.0, 1.0, 0.0, 0.0, 0.0, -1.0, -2.452e-07, 0.0, -1.0, -2.452e-07, 0.0, -1.0, -2.452e-07, 0.0, -1.0, -2.452e-07, 0.0, -3.676e-07, -1.0, 0.0, -3.676e-07, -1.0, 0.0, -3.676e-07, -1.0, 0.0, -3.676e-07, -1.0, 0.0, 0.0, 1.0, 0.0, 0.0, 1.0, 0.0, 0.0, 1.0, 0.0, 0.0, 1.0, -1.0, 0.0, 0.0, -1.0, 0.0, 0.0, -1.0, 0.0, 0.0, -1.0, 0.0, 0.0, 0.0, 1.0, 1.366e-08, 0.0, 1.0, 1.366e-08, 0.0, 1.0, 1.366e-08, 0.0, 1.0, 1.366e-08, 1.0, 0.0, 0.0, 1.0, 0.0, 0.0, 1.0, 0.0, 0.0, 1.0, 0.0, 0.0, 0.0, -1.0, -6.831e-09, 0.0, -1.0, -6.831e-09, 0.0, -1.0, -6.831e-09, 0.0, -1.0, -6.831e-09, 0.0, 1.639e-07, -1.0, 0.0, 1.639e-07, -1.0, 0.0, 1.639e-07, -1.0, 0.0, 1.639e-07, -1.0, 0.0, 0.0, 1.0, 0.0, 0.0, 1.0, 0.0, 0.0, 1.0, 0.0, 0.0, 1.0, -1.0, 0.0, 0.0, -1.0, 0.0, 0.0, -1.0, 0.0, 0.0, -1.0, 0.0, 0.0, 0.0, 1.0, 1.366e-08, 0.0, 1.0, 1.366e-08, 0.0, 1.0, 1.366e-08, 0.0, 1.0, 1.366e-08, 1.0, 0.0, 0.0, 1.0, 0.0, 0.0, 1.0, 0.0, 0.0, 1.0, 0.0, 0.0, 0.0, -1.0, -6.831e-09, 0.0, -1.0, -6.831e-09, 0.0, -1.0, -6.831e-09, 0.0, -1.0, -6.831e-09])] * 3)])

# ---- objects
ob_sm_env_fence_01 = bpy.data.objects.new('SM_Env_Fence_01', me_mesh)

# ---- transforms, parenting, visibility, modifiers, constraints
ob_sm_env_fence_01.location = (0.0, 0.0, 0.0)
ob_sm_env_fence_01.color = (0.8, 0.8, 0.8, 1.0)
ob_sm_env_fence_01.lineart.crease_threshold = 0.0

# ---- collection membership
scene.collection.objects.link(ob_sm_env_fence_01)

# ---- scene / render settings (as saved in the file)
scene.frame_start = 1; scene.frame_end = 250; scene.frame_set(0)
scene.render.engine = 'BLENDER_EEVEE_NEXT'
scene.render.resolution_percentage = 50
scene.render.dither_intensity = 0.0
scene.cycles.use_denoising = False
scene.cycles.samples = 128
scene.cycles.sampling_pattern = 'TABULATED_SOBOL'
scene.cycles.use_adaptive_sampling = False
scene.cycles.use_light_tree = False
scene.view_settings.view_transform = 'Standard'
bpy.context.view_layer.update()

# ---- added for rendering (the .blend has no active camera and no usable light): camera, sun
cam_auto = bpy.data.cameras.new('AutoCamera')
cam_auto.lens = 50.0
cam_auto.sensor_width = 36.0
cam_auto.clip_end = 1000.0
ob_auto_camera = bpy.data.objects.new('AutoCamera', cam_auto)
scene.collection.objects.link(ob_auto_camera)
ob_auto_camera.location = (5.88631, -7.05058, 6.08225)
ob_auto_camera.rotation_euler = (1.09748, -7.21219e-08, 0.694738)
scene.camera = ob_auto_camera
light_auto_sun = bpy.data.lights.new('AutoSun', 'SUN')
light_auto_sun.energy = 3.0
light_auto_sun.angle = 0.0523599
ob_auto_sun = bpy.data.objects.new('AutoSun', light_auto_sun)
scene.collection.objects.link(ob_auto_sun)
ob_auto_sun.rotation_euler = (0.872665, 0.174533, 0.523599)
bpy.context.view_layer.update()
